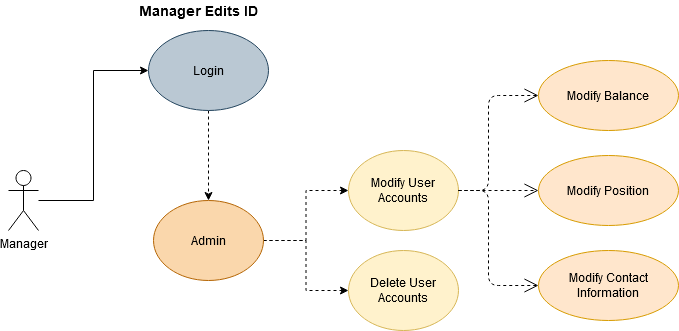

The diagram above was exported from draw.io. Its source (the exported page's mxGraphModel, read from the mxfile embedded in the PNG):
<mxGraphModel dx="782" dy="427" grid="1" gridSize="10" guides="1" tooltips="1" connect="1" arrows="1" fold="1" page="1" pageScale="1" pageWidth="850" pageHeight="1100" math="0" shadow="0">
  <root>
    <mxCell id="LMUn5iHbLHE0If2GjFsl-0" />
    <mxCell id="LMUn5iHbLHE0If2GjFsl-1" parent="LMUn5iHbLHE0If2GjFsl-0" />
    <mxCell id="O5ZRZtTyu1RR8e8MJg7k-0" style="edgeStyle=orthogonalEdgeStyle;rounded=0;orthogonalLoop=1;jettySize=auto;html=1;entryX=0;entryY=0.5;entryDx=0;entryDy=0;" edge="1" parent="LMUn5iHbLHE0If2GjFsl-1" source="O5ZRZtTyu1RR8e8MJg7k-2" target="O5ZRZtTyu1RR8e8MJg7k-9">
      <mxGeometry relative="1" as="geometry" />
    </mxCell>
    <mxCell id="O5ZRZtTyu1RR8e8MJg7k-2" value="&lt;div&gt;Manager&lt;/div&gt;&lt;div&gt;&lt;br&gt;&lt;/div&gt;" style="shape=umlActor;verticalLabelPosition=bottom;verticalAlign=top;html=1;outlineConnect=0;" vertex="1" parent="LMUn5iHbLHE0If2GjFsl-1">
      <mxGeometry x="150" y="350" width="30" height="60" as="geometry" />
    </mxCell>
    <mxCell id="O5ZRZtTyu1RR8e8MJg7k-3" style="edgeStyle=orthogonalEdgeStyle;rounded=0;orthogonalLoop=1;jettySize=auto;html=1;dashed=1;" edge="1" parent="LMUn5iHbLHE0If2GjFsl-1" source="O5ZRZtTyu1RR8e8MJg7k-6" target="O5ZRZtTyu1RR8e8MJg7k-7">
      <mxGeometry relative="1" as="geometry" />
    </mxCell>
    <mxCell id="O5ZRZtTyu1RR8e8MJg7k-5" style="edgeStyle=orthogonalEdgeStyle;rounded=0;orthogonalLoop=1;jettySize=auto;html=1;entryX=0;entryY=0.5;entryDx=0;entryDy=0;dashed=1;" edge="1" parent="LMUn5iHbLHE0If2GjFsl-1" source="O5ZRZtTyu1RR8e8MJg7k-6" target="O5ZRZtTyu1RR8e8MJg7k-11">
      <mxGeometry relative="1" as="geometry" />
    </mxCell>
    <mxCell id="O5ZRZtTyu1RR8e8MJg7k-6" value="Admin" style="ellipse;whiteSpace=wrap;html=1;fillColor=#fad7ac;strokeColor=#b46504;" vertex="1" parent="LMUn5iHbLHE0If2GjFsl-1">
      <mxGeometry x="295" y="380" width="110" height="80" as="geometry" />
    </mxCell>
    <mxCell id="O5ZRZtTyu1RR8e8MJg7k-7" value="Modify User Accounts" style="ellipse;whiteSpace=wrap;html=1;fillColor=#fff2cc;strokeColor=#d6b656;" vertex="1" parent="LMUn5iHbLHE0If2GjFsl-1">
      <mxGeometry x="490" y="330" width="110" height="80" as="geometry" />
    </mxCell>
    <mxCell id="O5ZRZtTyu1RR8e8MJg7k-8" value="&lt;font style=&quot;font-size: 14px&quot;&gt;&lt;b&gt;Manager Edits ID&lt;/b&gt;&lt;/font&gt;" style="text;html=1;align=center;verticalAlign=middle;resizable=0;points=[];autosize=1;" vertex="1" parent="LMUn5iHbLHE0If2GjFsl-1">
      <mxGeometry x="275" y="180" width="130" height="20" as="geometry" />
    </mxCell>
    <mxCell id="O5ZRZtTyu1RR8e8MJg7k-13" style="edgeStyle=orthogonalEdgeStyle;rounded=0;orthogonalLoop=1;jettySize=auto;html=1;entryX=0.5;entryY=0;entryDx=0;entryDy=0;dashed=1;" edge="1" parent="LMUn5iHbLHE0If2GjFsl-1" source="O5ZRZtTyu1RR8e8MJg7k-9" target="O5ZRZtTyu1RR8e8MJg7k-6">
      <mxGeometry relative="1" as="geometry" />
    </mxCell>
    <mxCell id="O5ZRZtTyu1RR8e8MJg7k-9" value="Login" style="ellipse;whiteSpace=wrap;html=1;fillColor=#bac8d3;strokeColor=#23445d;" vertex="1" parent="LMUn5iHbLHE0If2GjFsl-1">
      <mxGeometry x="290" y="210" width="120" height="80" as="geometry" />
    </mxCell>
    <mxCell id="O5ZRZtTyu1RR8e8MJg7k-11" value="Delete User Accounts" style="ellipse;whiteSpace=wrap;html=1;fillColor=#fff2cc;strokeColor=#d6b656;" vertex="1" parent="LMUn5iHbLHE0If2GjFsl-1">
      <mxGeometry x="490" y="430" width="110" height="80" as="geometry" />
    </mxCell>
    <mxCell id="Lp62yBUjRU7V2JHzcHXz-0" value="Modify Position" style="ellipse;whiteSpace=wrap;html=1;fillColor=#ffe6cc;strokeColor=#d79b00;" vertex="1" parent="LMUn5iHbLHE0If2GjFsl-1">
      <mxGeometry x="680" y="335" width="140" height="70" as="geometry" />
    </mxCell>
    <mxCell id="Lp62yBUjRU7V2JHzcHXz-1" value="" style="endArrow=open;endSize=12;dashed=1;html=1;exitX=1;exitY=0.5;exitDx=0;exitDy=0;entryX=0;entryY=0.5;entryDx=0;entryDy=0;" edge="1" parent="LMUn5iHbLHE0If2GjFsl-1" source="O5ZRZtTyu1RR8e8MJg7k-7" target="Lp62yBUjRU7V2JHzcHXz-0">
      <mxGeometry width="160" relative="1" as="geometry">
        <mxPoint x="640" y="440" as="sourcePoint" />
        <mxPoint x="800" y="440" as="targetPoint" />
      </mxGeometry>
    </mxCell>
    <mxCell id="Lp62yBUjRU7V2JHzcHXz-2" value="Modify Balance" style="ellipse;whiteSpace=wrap;html=1;fillColor=#ffe6cc;strokeColor=#d79b00;" vertex="1" parent="LMUn5iHbLHE0If2GjFsl-1">
      <mxGeometry x="680" y="240" width="140" height="70" as="geometry" />
    </mxCell>
    <mxCell id="Lp62yBUjRU7V2JHzcHXz-3" value="Modify Contact Information" style="ellipse;whiteSpace=wrap;html=1;fillColor=#ffe6cc;strokeColor=#d79b00;" vertex="1" parent="LMUn5iHbLHE0If2GjFsl-1">
      <mxGeometry x="680" y="430" width="140" height="70" as="geometry" />
    </mxCell>
    <mxCell id="Lp62yBUjRU7V2JHzcHXz-4" value="" style="endArrow=open;endSize=12;dashed=1;html=1;exitX=1;exitY=0.5;exitDx=0;exitDy=0;entryX=0;entryY=0.5;entryDx=0;entryDy=0;" edge="1" parent="LMUn5iHbLHE0If2GjFsl-1" source="O5ZRZtTyu1RR8e8MJg7k-7" target="Lp62yBUjRU7V2JHzcHXz-3">
      <mxGeometry width="160" relative="1" as="geometry">
        <mxPoint x="590" y="520" as="sourcePoint" />
        <mxPoint x="750" y="520" as="targetPoint" />
        <Array as="points">
          <mxPoint x="630" y="370" />
          <mxPoint x="630" y="465" />
        </Array>
      </mxGeometry>
    </mxCell>
    <mxCell id="Lp62yBUjRU7V2JHzcHXz-5" value="" style="endArrow=open;endSize=12;dashed=1;html=1;exitX=1;exitY=0.5;exitDx=0;exitDy=0;entryX=0;entryY=0.5;entryDx=0;entryDy=0;" edge="1" parent="LMUn5iHbLHE0If2GjFsl-1" source="O5ZRZtTyu1RR8e8MJg7k-7" target="Lp62yBUjRU7V2JHzcHXz-2">
      <mxGeometry width="160" relative="1" as="geometry">
        <mxPoint x="460" y="250" as="sourcePoint" />
        <mxPoint x="620" y="250" as="targetPoint" />
        <Array as="points">
          <mxPoint x="630" y="370" />
          <mxPoint x="630" y="275" />
        </Array>
      </mxGeometry>
    </mxCell>
  </root>
</mxGraphModel>